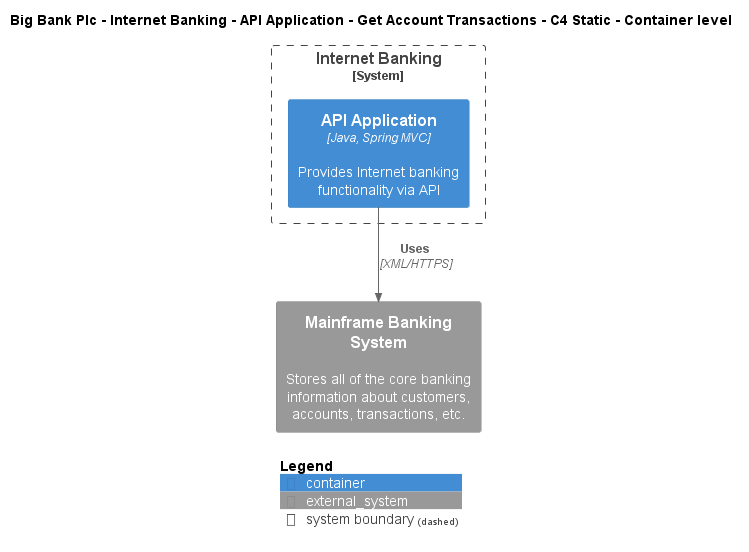

The diagram above was rendered by PlantUML. Its source (embedded in the PNG):
@startuml
!include ..\..\..\..\..\..\..\.c4s\C4_Container.puml

AddElementTag("c4interflow:lifecycle:new", $bgColor=green, $fontColor=#ffffff, $borderColor=green, $shadowing="False")
AddElementTag("c4interflow:lifecycle:changed", $bgColor=orange, $fontColor=#ffffff, $borderColor=orange, $shadowing="False")
AddElementTag("c4interflow:lifecycle:removed", $bgColor=red, $fontColor=#ffffff, $borderColor=red, $shadowing="False")

AddRelTag("c4interflow:lifecycle:new", $textColor=green, $lineColor=green)
AddRelTag("c4interflow:lifecycle:changed", $textColor=orange, $lineColor=orange)
AddRelTag("c4interflow:lifecycle:removed", $textColor=red, $lineColor=red)

SHOW_PERSON_PORTRAIT()
LAYOUT_TOP_DOWN()

skinparam linetype polyline

title Big Bank Plc - Internet Banking - API Application - Get Account Transactions - C4 Static - Container level


System_Boundary(BigBankPlc.SoftwareSystems.InternetBanking, "Internet Banking") {
    Container(BigBankPlc.SoftwareSystems.InternetBanking.Containers.APIApplication, "API Application", "Java, Spring MVC", "Provides Internet banking functionality via API")
}
System_Ext(BigBankPlc.SoftwareSystems.MainframeBankingSystem, "Mainframe Banking System", "Stores all of the core banking information about customers, accounts, transactions, etc.")

Rel(BigBankPlc.SoftwareSystems.InternetBanking.Containers.APIApplication, BigBankPlc.SoftwareSystems.MainframeBankingSystem, "Uses", "XML/HTTPS", $tags="protocol:xml/https")


SHOW_LEGEND()
@enduml